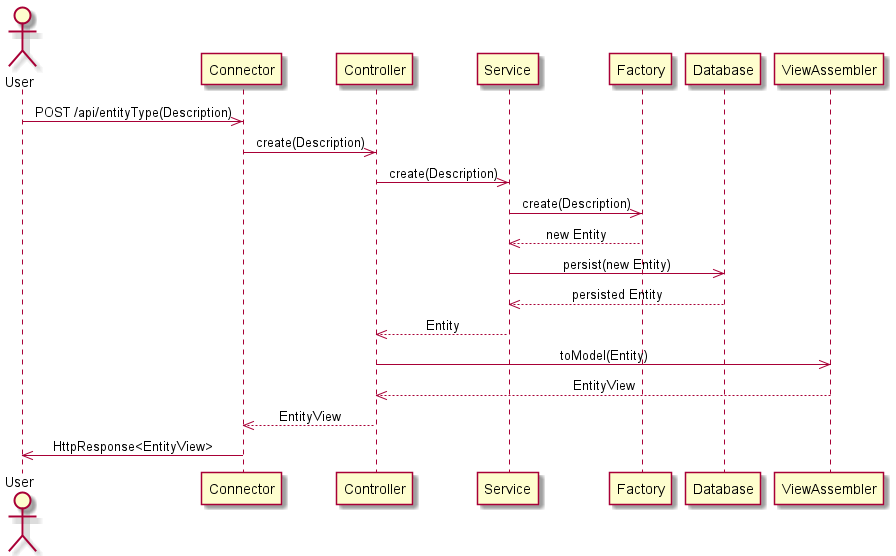

The diagram above was rendered by PlantUML. Its source (embedded in the PNG):
@startuml
skinparam sequenceMessageAlign center
actor User
User->>Connector: POST /api/entityType(Description)
Connector->>Controller: create(Description)
Controller->>Service: create(Description)
Service->>Factory: create(Description)
Factory-->>Service: new Entity
Service->>Database: persist(new Entity)
Database-->>Service: persisted Entity
Service-->>Controller: Entity
Controller->>ViewAssembler: toModel(Entity)
ViewAssembler-->>Controller: EntityView
Controller-->>Connector: EntityView
Connector->>User: HttpResponse<EntityView>
@enduml